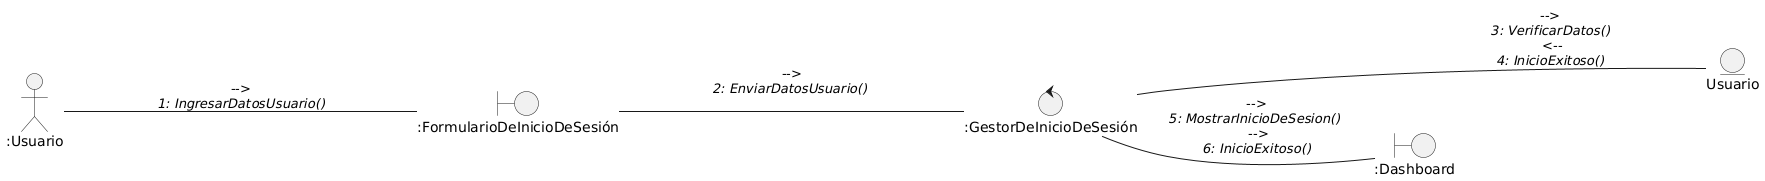

The diagram above was rendered by PlantUML. Its source (embedded in the PNG):
@startuml
left to right direction

Actor ":Usuario" as u

entity "Usuario" as sesion
control ":GestorDeInicioDeSesión" as gestor
boundary ":FormularioDeInicioDeSesión" as reg
boundary ":Dashboard" as log

u ---- reg : -->\n//1: IngresarDatosUsuario()//
reg ---- gestor : -->\n//2: EnviarDatosUsuario()// \n  
gestor ---- sesion : -->\n //3: VerificarDatos()// \n <--\n//4: InicioExitoso()// 
gestor--log: -->\n//5: MostrarInicioDeSesion()// \n -->\n//6: InicioExitoso()//
@enduml